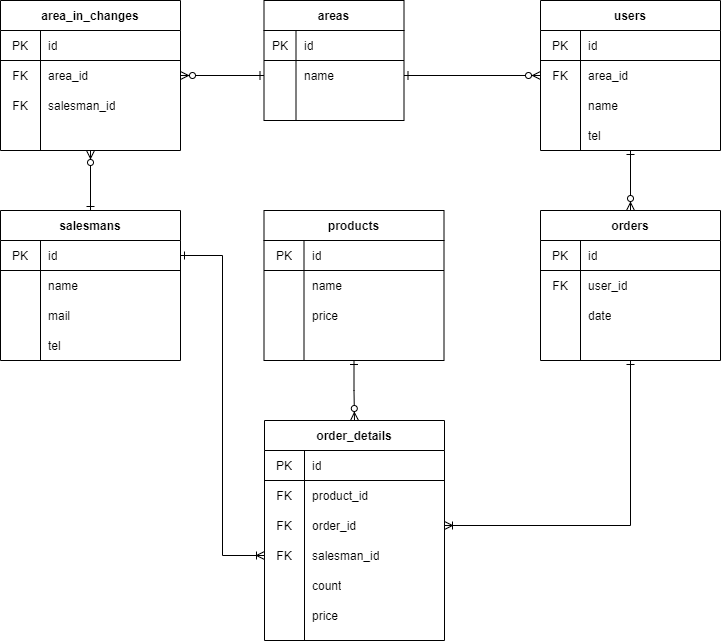

The diagram above was exported from draw.io. Its source (the exported page's mxGraphModel, read from the mxfile embedded in the PNG):
<mxGraphModel dx="470" dy="658" grid="1" gridSize="10" guides="1" tooltips="1" connect="1" arrows="1" fold="1" page="1" pageScale="1" pageWidth="827" pageHeight="1169" math="0" shadow="0">
  <root>
    <mxCell id="0" />
    <mxCell id="1" parent="0" />
    <mxCell id="2" value="areas" style="shape=table;startSize=30;container=1;collapsible=0;childLayout=tableLayout;fixedRows=1;rowLines=0;fontStyle=1;align=center;" vertex="1" parent="1">
      <mxGeometry x="323.5" y="20" width="140" height="120" as="geometry" />
    </mxCell>
    <mxCell id="3" value="" style="shape=partialRectangle;html=1;whiteSpace=wrap;collapsible=0;dropTarget=0;pointerEvents=0;fillColor=none;top=0;left=0;bottom=1;right=0;points=[[0,0.5],[1,0.5]];portConstraint=eastwest;" vertex="1" parent="2">
      <mxGeometry y="30" width="140" height="30" as="geometry" />
    </mxCell>
    <mxCell id="4" value="PK" style="shape=partialRectangle;html=1;whiteSpace=wrap;connectable=0;fillColor=none;top=0;left=0;bottom=0;right=0;overflow=hidden;" vertex="1" parent="3">
      <mxGeometry width="32" height="30" as="geometry" />
    </mxCell>
    <mxCell id="5" value="id" style="shape=partialRectangle;html=1;whiteSpace=wrap;connectable=0;fillColor=none;top=0;left=0;bottom=0;right=0;align=left;spacingLeft=6;overflow=hidden;" vertex="1" parent="3">
      <mxGeometry x="32" width="108" height="30" as="geometry" />
    </mxCell>
    <mxCell id="6" value="" style="shape=partialRectangle;html=1;whiteSpace=wrap;collapsible=0;dropTarget=0;pointerEvents=0;fillColor=none;top=0;left=0;bottom=0;right=0;points=[[0,0.5],[1,0.5]];portConstraint=eastwest;" vertex="1" parent="2">
      <mxGeometry y="60" width="140" height="30" as="geometry" />
    </mxCell>
    <mxCell id="7" value="" style="shape=partialRectangle;html=1;whiteSpace=wrap;connectable=0;fillColor=none;top=0;left=0;bottom=0;right=0;overflow=hidden;" vertex="1" parent="6">
      <mxGeometry width="32" height="30" as="geometry" />
    </mxCell>
    <mxCell id="8" value="name" style="shape=partialRectangle;html=1;whiteSpace=wrap;connectable=0;fillColor=none;top=0;left=0;bottom=0;right=0;align=left;spacingLeft=6;overflow=hidden;" vertex="1" parent="6">
      <mxGeometry x="32" width="108" height="30" as="geometry" />
    </mxCell>
    <mxCell id="9" value="" style="shape=partialRectangle;html=1;whiteSpace=wrap;collapsible=0;dropTarget=0;pointerEvents=0;fillColor=none;top=0;left=0;bottom=0;right=0;points=[[0,0.5],[1,0.5]];portConstraint=eastwest;" vertex="1" parent="2">
      <mxGeometry y="90" width="140" height="30" as="geometry" />
    </mxCell>
    <mxCell id="10" value="" style="shape=partialRectangle;html=1;whiteSpace=wrap;connectable=0;fillColor=none;top=0;left=0;bottom=0;right=0;overflow=hidden;" vertex="1" parent="9">
      <mxGeometry width="32" height="30" as="geometry" />
    </mxCell>
    <mxCell id="11" value="" style="shape=partialRectangle;html=1;whiteSpace=wrap;connectable=0;fillColor=none;top=0;left=0;bottom=0;right=0;align=left;spacingLeft=6;overflow=hidden;" vertex="1" parent="9">
      <mxGeometry x="32" width="108" height="30" as="geometry" />
    </mxCell>
    <mxCell id="79" style="edgeStyle=orthogonalEdgeStyle;rounded=0;orthogonalLoop=1;jettySize=auto;html=1;exitX=0.5;exitY=1;exitDx=0;exitDy=0;entryX=0.5;entryY=0;entryDx=0;entryDy=0;startArrow=ERone;startFill=0;endArrow=ERzeroToMany;endFill=1;" edge="1" parent="1" source="12" target="32">
      <mxGeometry relative="1" as="geometry" />
    </mxCell>
    <mxCell id="12" value="users" style="shape=table;startSize=30;container=1;collapsible=0;childLayout=tableLayout;fixedRows=1;rowLines=0;fontStyle=1;align=center;" vertex="1" parent="1">
      <mxGeometry x="600" y="20" width="180" height="150" as="geometry" />
    </mxCell>
    <mxCell id="13" value="" style="shape=partialRectangle;html=1;whiteSpace=wrap;collapsible=0;dropTarget=0;pointerEvents=0;fillColor=none;top=0;left=0;bottom=1;right=0;points=[[0,0.5],[1,0.5]];portConstraint=eastwest;" vertex="1" parent="12">
      <mxGeometry y="30" width="180" height="30" as="geometry" />
    </mxCell>
    <mxCell id="14" value="PK" style="shape=partialRectangle;html=1;whiteSpace=wrap;connectable=0;fillColor=none;top=0;left=0;bottom=0;right=0;overflow=hidden;" vertex="1" parent="13">
      <mxGeometry width="40" height="30" as="geometry" />
    </mxCell>
    <mxCell id="15" value="id" style="shape=partialRectangle;html=1;whiteSpace=wrap;connectable=0;fillColor=none;top=0;left=0;bottom=0;right=0;align=left;spacingLeft=6;overflow=hidden;" vertex="1" parent="13">
      <mxGeometry x="40" width="140" height="30" as="geometry" />
    </mxCell>
    <mxCell id="16" value="" style="shape=partialRectangle;html=1;whiteSpace=wrap;collapsible=0;dropTarget=0;pointerEvents=0;fillColor=none;top=0;left=0;bottom=0;right=0;points=[[0,0.5],[1,0.5]];portConstraint=eastwest;" vertex="1" parent="12">
      <mxGeometry y="60" width="180" height="30" as="geometry" />
    </mxCell>
    <mxCell id="17" value="FK" style="shape=partialRectangle;html=1;whiteSpace=wrap;connectable=0;fillColor=none;top=0;left=0;bottom=0;right=0;overflow=hidden;" vertex="1" parent="16">
      <mxGeometry width="40" height="30" as="geometry" />
    </mxCell>
    <mxCell id="18" value="area_id&lt;br&gt;" style="shape=partialRectangle;html=1;whiteSpace=wrap;connectable=0;fillColor=none;top=0;left=0;bottom=0;right=0;align=left;spacingLeft=6;overflow=hidden;" vertex="1" parent="16">
      <mxGeometry x="40" width="140" height="30" as="geometry" />
    </mxCell>
    <mxCell id="19" value="" style="shape=partialRectangle;html=1;whiteSpace=wrap;collapsible=0;dropTarget=0;pointerEvents=0;fillColor=none;top=0;left=0;bottom=0;right=0;points=[[0,0.5],[1,0.5]];portConstraint=eastwest;" vertex="1" parent="12">
      <mxGeometry y="90" width="180" height="30" as="geometry" />
    </mxCell>
    <mxCell id="20" value="" style="shape=partialRectangle;html=1;whiteSpace=wrap;connectable=0;fillColor=none;top=0;left=0;bottom=0;right=0;overflow=hidden;" vertex="1" parent="19">
      <mxGeometry width="40" height="30" as="geometry" />
    </mxCell>
    <mxCell id="21" value="name" style="shape=partialRectangle;html=1;whiteSpace=wrap;connectable=0;fillColor=none;top=0;left=0;bottom=0;right=0;align=left;spacingLeft=6;overflow=hidden;" vertex="1" parent="19">
      <mxGeometry x="40" width="140" height="30" as="geometry" />
    </mxCell>
    <mxCell id="22" value="area_in_changes" style="shape=table;startSize=30;container=1;collapsible=0;childLayout=tableLayout;fixedRows=1;rowLines=0;fontStyle=1;align=center;" vertex="1" parent="1">
      <mxGeometry x="60" y="20" width="180" height="150" as="geometry" />
    </mxCell>
    <mxCell id="23" value="" style="shape=partialRectangle;html=1;whiteSpace=wrap;collapsible=0;dropTarget=0;pointerEvents=0;fillColor=none;top=0;left=0;bottom=1;right=0;points=[[0,0.5],[1,0.5]];portConstraint=eastwest;" vertex="1" parent="22">
      <mxGeometry y="30" width="180" height="30" as="geometry" />
    </mxCell>
    <mxCell id="24" value="PK" style="shape=partialRectangle;html=1;whiteSpace=wrap;connectable=0;fillColor=none;top=0;left=0;bottom=0;right=0;overflow=hidden;" vertex="1" parent="23">
      <mxGeometry width="40" height="30" as="geometry" />
    </mxCell>
    <mxCell id="25" value="id" style="shape=partialRectangle;html=1;whiteSpace=wrap;connectable=0;fillColor=none;top=0;left=0;bottom=0;right=0;align=left;spacingLeft=6;overflow=hidden;" vertex="1" parent="23">
      <mxGeometry x="40" width="140" height="30" as="geometry" />
    </mxCell>
    <mxCell id="26" value="" style="shape=partialRectangle;html=1;whiteSpace=wrap;collapsible=0;dropTarget=0;pointerEvents=0;fillColor=none;top=0;left=0;bottom=0;right=0;points=[[0,0.5],[1,0.5]];portConstraint=eastwest;" vertex="1" parent="22">
      <mxGeometry y="60" width="180" height="30" as="geometry" />
    </mxCell>
    <mxCell id="27" value="FK" style="shape=partialRectangle;html=1;whiteSpace=wrap;connectable=0;fillColor=none;top=0;left=0;bottom=0;right=0;overflow=hidden;" vertex="1" parent="26">
      <mxGeometry width="40" height="30" as="geometry" />
    </mxCell>
    <mxCell id="28" value="area_id" style="shape=partialRectangle;html=1;whiteSpace=wrap;connectable=0;fillColor=none;top=0;left=0;bottom=0;right=0;align=left;spacingLeft=6;overflow=hidden;" vertex="1" parent="26">
      <mxGeometry x="40" width="140" height="30" as="geometry" />
    </mxCell>
    <mxCell id="29" value="" style="shape=partialRectangle;html=1;whiteSpace=wrap;collapsible=0;dropTarget=0;pointerEvents=0;fillColor=none;top=0;left=0;bottom=0;right=0;points=[[0,0.5],[1,0.5]];portConstraint=eastwest;" vertex="1" parent="22">
      <mxGeometry y="90" width="180" height="30" as="geometry" />
    </mxCell>
    <mxCell id="30" value="FK" style="shape=partialRectangle;html=1;whiteSpace=wrap;connectable=0;fillColor=none;top=0;left=0;bottom=0;right=0;overflow=hidden;" vertex="1" parent="29">
      <mxGeometry width="40" height="30" as="geometry" />
    </mxCell>
    <mxCell id="31" value="salesman_id&lt;br&gt;" style="shape=partialRectangle;html=1;whiteSpace=wrap;connectable=0;fillColor=none;top=0;left=0;bottom=0;right=0;align=left;spacingLeft=6;overflow=hidden;" vertex="1" parent="29">
      <mxGeometry x="40" width="140" height="30" as="geometry" />
    </mxCell>
    <mxCell id="83" style="edgeStyle=orthogonalEdgeStyle;rounded=0;orthogonalLoop=1;jettySize=auto;html=1;exitX=0.5;exitY=1;exitDx=0;exitDy=0;startArrow=ERone;startFill=0;endArrow=ERoneToMany;endFill=0;" edge="1" parent="1" source="32" target="71">
      <mxGeometry relative="1" as="geometry" />
    </mxCell>
    <mxCell id="32" value="orders" style="shape=table;startSize=30;container=1;collapsible=0;childLayout=tableLayout;fixedRows=1;rowLines=0;fontStyle=1;align=center;" vertex="1" parent="1">
      <mxGeometry x="600" y="230" width="180" height="150" as="geometry" />
    </mxCell>
    <mxCell id="33" value="" style="shape=partialRectangle;html=1;whiteSpace=wrap;collapsible=0;dropTarget=0;pointerEvents=0;fillColor=none;top=0;left=0;bottom=1;right=0;points=[[0,0.5],[1,0.5]];portConstraint=eastwest;" vertex="1" parent="32">
      <mxGeometry y="30" width="180" height="30" as="geometry" />
    </mxCell>
    <mxCell id="34" value="PK" style="shape=partialRectangle;html=1;whiteSpace=wrap;connectable=0;fillColor=none;top=0;left=0;bottom=0;right=0;overflow=hidden;" vertex="1" parent="33">
      <mxGeometry width="40" height="30" as="geometry" />
    </mxCell>
    <mxCell id="35" value="id" style="shape=partialRectangle;html=1;whiteSpace=wrap;connectable=0;fillColor=none;top=0;left=0;bottom=0;right=0;align=left;spacingLeft=6;overflow=hidden;" vertex="1" parent="33">
      <mxGeometry x="40" width="140" height="30" as="geometry" />
    </mxCell>
    <mxCell id="36" value="" style="shape=partialRectangle;html=1;whiteSpace=wrap;collapsible=0;dropTarget=0;pointerEvents=0;fillColor=none;top=0;left=0;bottom=0;right=0;points=[[0,0.5],[1,0.5]];portConstraint=eastwest;" vertex="1" parent="32">
      <mxGeometry y="60" width="180" height="30" as="geometry" />
    </mxCell>
    <mxCell id="37" value="FK" style="shape=partialRectangle;html=1;whiteSpace=wrap;connectable=0;fillColor=none;top=0;left=0;bottom=0;right=0;overflow=hidden;" vertex="1" parent="36">
      <mxGeometry width="40" height="30" as="geometry" />
    </mxCell>
    <mxCell id="38" value="user_id" style="shape=partialRectangle;html=1;whiteSpace=wrap;connectable=0;fillColor=none;top=0;left=0;bottom=0;right=0;align=left;spacingLeft=6;overflow=hidden;" vertex="1" parent="36">
      <mxGeometry x="40" width="140" height="30" as="geometry" />
    </mxCell>
    <mxCell id="39" value="" style="shape=partialRectangle;html=1;whiteSpace=wrap;collapsible=0;dropTarget=0;pointerEvents=0;fillColor=none;top=0;left=0;bottom=0;right=0;points=[[0,0.5],[1,0.5]];portConstraint=eastwest;" vertex="1" parent="32">
      <mxGeometry y="90" width="180" height="30" as="geometry" />
    </mxCell>
    <mxCell id="40" value="" style="shape=partialRectangle;html=1;whiteSpace=wrap;connectable=0;fillColor=none;top=0;left=0;bottom=0;right=0;overflow=hidden;" vertex="1" parent="39">
      <mxGeometry width="40" height="30" as="geometry" />
    </mxCell>
    <mxCell id="41" value="date" style="shape=partialRectangle;html=1;whiteSpace=wrap;connectable=0;fillColor=none;top=0;left=0;bottom=0;right=0;align=left;spacingLeft=6;overflow=hidden;" vertex="1" parent="39">
      <mxGeometry x="40" width="140" height="30" as="geometry" />
    </mxCell>
    <mxCell id="82" style="edgeStyle=orthogonalEdgeStyle;rounded=0;orthogonalLoop=1;jettySize=auto;html=1;exitX=0.5;exitY=1;exitDx=0;exitDy=0;entryX=0.5;entryY=0;entryDx=0;entryDy=0;startArrow=ERone;startFill=0;endArrow=ERzeroToMany;endFill=1;" edge="1" parent="1" source="42" target="64">
      <mxGeometry relative="1" as="geometry" />
    </mxCell>
    <mxCell id="42" value="products" style="shape=table;startSize=30;container=1;collapsible=0;childLayout=tableLayout;fixedRows=1;rowLines=0;fontStyle=1;align=center;" vertex="1" parent="1">
      <mxGeometry x="323.5" y="230" width="180" height="150" as="geometry" />
    </mxCell>
    <mxCell id="43" value="" style="shape=partialRectangle;html=1;whiteSpace=wrap;collapsible=0;dropTarget=0;pointerEvents=0;fillColor=none;top=0;left=0;bottom=1;right=0;points=[[0,0.5],[1,0.5]];portConstraint=eastwest;" vertex="1" parent="42">
      <mxGeometry y="30" width="180" height="30" as="geometry" />
    </mxCell>
    <mxCell id="44" value="PK" style="shape=partialRectangle;html=1;whiteSpace=wrap;connectable=0;fillColor=none;top=0;left=0;bottom=0;right=0;overflow=hidden;" vertex="1" parent="43">
      <mxGeometry width="40" height="30" as="geometry" />
    </mxCell>
    <mxCell id="45" value="id" style="shape=partialRectangle;html=1;whiteSpace=wrap;connectable=0;fillColor=none;top=0;left=0;bottom=0;right=0;align=left;spacingLeft=6;overflow=hidden;" vertex="1" parent="43">
      <mxGeometry x="40" width="140" height="30" as="geometry" />
    </mxCell>
    <mxCell id="46" value="" style="shape=partialRectangle;html=1;whiteSpace=wrap;collapsible=0;dropTarget=0;pointerEvents=0;fillColor=none;top=0;left=0;bottom=0;right=0;points=[[0,0.5],[1,0.5]];portConstraint=eastwest;" vertex="1" parent="42">
      <mxGeometry y="60" width="180" height="30" as="geometry" />
    </mxCell>
    <mxCell id="47" value="" style="shape=partialRectangle;html=1;whiteSpace=wrap;connectable=0;fillColor=none;top=0;left=0;bottom=0;right=0;overflow=hidden;" vertex="1" parent="46">
      <mxGeometry width="40" height="30" as="geometry" />
    </mxCell>
    <mxCell id="48" value="name" style="shape=partialRectangle;html=1;whiteSpace=wrap;connectable=0;fillColor=none;top=0;left=0;bottom=0;right=0;align=left;spacingLeft=6;overflow=hidden;" vertex="1" parent="46">
      <mxGeometry x="40" width="140" height="30" as="geometry" />
    </mxCell>
    <mxCell id="49" value="" style="shape=partialRectangle;html=1;whiteSpace=wrap;collapsible=0;dropTarget=0;pointerEvents=0;fillColor=none;top=0;left=0;bottom=0;right=0;points=[[0,0.5],[1,0.5]];portConstraint=eastwest;" vertex="1" parent="42">
      <mxGeometry y="90" width="180" height="30" as="geometry" />
    </mxCell>
    <mxCell id="50" value="" style="shape=partialRectangle;html=1;whiteSpace=wrap;connectable=0;fillColor=none;top=0;left=0;bottom=0;right=0;overflow=hidden;" vertex="1" parent="49">
      <mxGeometry width="40" height="30" as="geometry" />
    </mxCell>
    <mxCell id="51" value="price" style="shape=partialRectangle;html=1;whiteSpace=wrap;connectable=0;fillColor=none;top=0;left=0;bottom=0;right=0;align=left;spacingLeft=6;overflow=hidden;" vertex="1" parent="49">
      <mxGeometry x="40" width="140" height="30" as="geometry" />
    </mxCell>
    <mxCell id="86" style="edgeStyle=orthogonalEdgeStyle;rounded=0;orthogonalLoop=1;jettySize=auto;html=1;exitX=0.5;exitY=0;exitDx=0;exitDy=0;entryX=0.5;entryY=1;entryDx=0;entryDy=0;startArrow=ERone;startFill=0;endArrow=ERzeroToMany;endFill=1;" edge="1" parent="1" source="52" target="22">
      <mxGeometry relative="1" as="geometry" />
    </mxCell>
    <mxCell id="52" value="salesmans" style="shape=table;startSize=30;container=1;collapsible=0;childLayout=tableLayout;fixedRows=1;rowLines=0;fontStyle=1;align=center;" vertex="1" parent="1">
      <mxGeometry x="60" y="230" width="180" height="150" as="geometry" />
    </mxCell>
    <mxCell id="53" value="" style="shape=partialRectangle;html=1;whiteSpace=wrap;collapsible=0;dropTarget=0;pointerEvents=0;fillColor=none;top=0;left=0;bottom=1;right=0;points=[[0,0.5],[1,0.5]];portConstraint=eastwest;" vertex="1" parent="52">
      <mxGeometry y="30" width="180" height="30" as="geometry" />
    </mxCell>
    <mxCell id="54" value="PK" style="shape=partialRectangle;html=1;whiteSpace=wrap;connectable=0;fillColor=none;top=0;left=0;bottom=0;right=0;overflow=hidden;" vertex="1" parent="53">
      <mxGeometry width="40" height="30" as="geometry" />
    </mxCell>
    <mxCell id="55" value="id" style="shape=partialRectangle;html=1;whiteSpace=wrap;connectable=0;fillColor=none;top=0;left=0;bottom=0;right=0;align=left;spacingLeft=6;overflow=hidden;" vertex="1" parent="53">
      <mxGeometry x="40" width="140" height="30" as="geometry" />
    </mxCell>
    <mxCell id="56" value="" style="shape=partialRectangle;html=1;whiteSpace=wrap;collapsible=0;dropTarget=0;pointerEvents=0;fillColor=none;top=0;left=0;bottom=0;right=0;points=[[0,0.5],[1,0.5]];portConstraint=eastwest;" vertex="1" parent="52">
      <mxGeometry y="60" width="180" height="30" as="geometry" />
    </mxCell>
    <mxCell id="57" value="" style="shape=partialRectangle;html=1;whiteSpace=wrap;connectable=0;fillColor=none;top=0;left=0;bottom=0;right=0;overflow=hidden;" vertex="1" parent="56">
      <mxGeometry width="40" height="30" as="geometry" />
    </mxCell>
    <mxCell id="58" value="name" style="shape=partialRectangle;html=1;whiteSpace=wrap;connectable=0;fillColor=none;top=0;left=0;bottom=0;right=0;align=left;spacingLeft=6;overflow=hidden;" vertex="1" parent="56">
      <mxGeometry x="40" width="140" height="30" as="geometry" />
    </mxCell>
    <mxCell id="59" value="" style="shape=partialRectangle;html=1;whiteSpace=wrap;collapsible=0;dropTarget=0;pointerEvents=0;fillColor=none;top=0;left=0;bottom=0;right=0;points=[[0,0.5],[1,0.5]];portConstraint=eastwest;" vertex="1" parent="52">
      <mxGeometry y="90" width="180" height="30" as="geometry" />
    </mxCell>
    <mxCell id="60" value="" style="shape=partialRectangle;html=1;whiteSpace=wrap;connectable=0;fillColor=none;top=0;left=0;bottom=0;right=0;overflow=hidden;" vertex="1" parent="59">
      <mxGeometry width="40" height="30" as="geometry" />
    </mxCell>
    <mxCell id="61" value="mail" style="shape=partialRectangle;html=1;whiteSpace=wrap;connectable=0;fillColor=none;top=0;left=0;bottom=0;right=0;align=left;spacingLeft=6;overflow=hidden;" vertex="1" parent="59">
      <mxGeometry x="40" width="140" height="30" as="geometry" />
    </mxCell>
    <mxCell id="62" value="tel" style="shape=partialRectangle;html=1;whiteSpace=wrap;connectable=0;fillColor=none;top=0;left=0;bottom=0;right=0;align=left;spacingLeft=6;overflow=hidden;" vertex="1" parent="1">
      <mxGeometry x="100" y="350" width="140" height="30" as="geometry" />
    </mxCell>
    <mxCell id="64" value="order_details" style="shape=table;startSize=30;container=1;collapsible=0;childLayout=tableLayout;fixedRows=1;rowLines=0;fontStyle=1;align=center;" vertex="1" parent="1">
      <mxGeometry x="324" y="440" width="180" height="220" as="geometry" />
    </mxCell>
    <mxCell id="65" value="" style="shape=partialRectangle;html=1;whiteSpace=wrap;collapsible=0;dropTarget=0;pointerEvents=0;fillColor=none;top=0;left=0;bottom=1;right=0;points=[[0,0.5],[1,0.5]];portConstraint=eastwest;" vertex="1" parent="64">
      <mxGeometry y="30" width="180" height="30" as="geometry" />
    </mxCell>
    <mxCell id="66" value="PK" style="shape=partialRectangle;html=1;whiteSpace=wrap;connectable=0;fillColor=none;top=0;left=0;bottom=0;right=0;overflow=hidden;" vertex="1" parent="65">
      <mxGeometry width="40" height="30" as="geometry" />
    </mxCell>
    <mxCell id="67" value="id" style="shape=partialRectangle;html=1;whiteSpace=wrap;connectable=0;fillColor=none;top=0;left=0;bottom=0;right=0;align=left;spacingLeft=6;overflow=hidden;" vertex="1" parent="65">
      <mxGeometry x="40" width="140" height="30" as="geometry" />
    </mxCell>
    <mxCell id="68" value="" style="shape=partialRectangle;html=1;whiteSpace=wrap;collapsible=0;dropTarget=0;pointerEvents=0;fillColor=none;top=0;left=0;bottom=0;right=0;points=[[0,0.5],[1,0.5]];portConstraint=eastwest;" vertex="1" parent="64">
      <mxGeometry y="60" width="180" height="30" as="geometry" />
    </mxCell>
    <mxCell id="69" value="FK" style="shape=partialRectangle;html=1;whiteSpace=wrap;connectable=0;fillColor=none;top=0;left=0;bottom=0;right=0;overflow=hidden;" vertex="1" parent="68">
      <mxGeometry width="40" height="30" as="geometry" />
    </mxCell>
    <mxCell id="70" value="product_id&lt;br&gt;" style="shape=partialRectangle;html=1;whiteSpace=wrap;connectable=0;fillColor=none;top=0;left=0;bottom=0;right=0;align=left;spacingLeft=6;overflow=hidden;" vertex="1" parent="68">
      <mxGeometry x="40" width="140" height="30" as="geometry" />
    </mxCell>
    <mxCell id="71" value="" style="shape=partialRectangle;html=1;whiteSpace=wrap;collapsible=0;dropTarget=0;pointerEvents=0;fillColor=none;top=0;left=0;bottom=0;right=0;points=[[0,0.5],[1,0.5]];portConstraint=eastwest;" vertex="1" parent="64">
      <mxGeometry y="90" width="180" height="30" as="geometry" />
    </mxCell>
    <mxCell id="72" value="FK" style="shape=partialRectangle;html=1;whiteSpace=wrap;connectable=0;fillColor=none;top=0;left=0;bottom=0;right=0;overflow=hidden;" vertex="1" parent="71">
      <mxGeometry width="40" height="30" as="geometry" />
    </mxCell>
    <mxCell id="73" value="order_id" style="shape=partialRectangle;html=1;whiteSpace=wrap;connectable=0;fillColor=none;top=0;left=0;bottom=0;right=0;align=left;spacingLeft=6;overflow=hidden;" vertex="1" parent="71">
      <mxGeometry x="40" width="140" height="30" as="geometry" />
    </mxCell>
    <mxCell id="74" value="" style="shape=partialRectangle;html=1;whiteSpace=wrap;collapsible=0;dropTarget=0;pointerEvents=0;fillColor=none;top=0;left=0;bottom=0;right=0;points=[[0,0.5],[1,0.5]];portConstraint=eastwest;" vertex="1" parent="1">
      <mxGeometry x="324" y="560" width="180" height="30" as="geometry" />
    </mxCell>
    <mxCell id="75" value="FK" style="shape=partialRectangle;html=1;whiteSpace=wrap;connectable=0;fillColor=none;top=0;left=0;bottom=0;right=0;overflow=hidden;" vertex="1" parent="74">
      <mxGeometry width="40" height="30" as="geometry" />
    </mxCell>
    <mxCell id="76" value="salesman_id" style="shape=partialRectangle;html=1;whiteSpace=wrap;connectable=0;fillColor=none;top=0;left=0;bottom=0;right=0;align=left;spacingLeft=6;overflow=hidden;" vertex="1" parent="74">
      <mxGeometry x="40" width="140" height="30" as="geometry" />
    </mxCell>
    <mxCell id="77" value="count" style="shape=partialRectangle;html=1;whiteSpace=wrap;connectable=0;fillColor=none;top=0;left=0;bottom=0;right=0;align=left;spacingLeft=6;overflow=hidden;" vertex="1" parent="1">
      <mxGeometry x="364" y="590" width="140" height="30" as="geometry" />
    </mxCell>
    <mxCell id="78" value="price" style="shape=partialRectangle;html=1;whiteSpace=wrap;connectable=0;fillColor=none;top=0;left=0;bottom=0;right=0;align=left;spacingLeft=6;overflow=hidden;" vertex="1" parent="1">
      <mxGeometry x="363.5" y="620" width="140" height="30" as="geometry" />
    </mxCell>
    <mxCell id="80" value="tel" style="shape=partialRectangle;html=1;whiteSpace=wrap;connectable=0;fillColor=none;top=0;left=0;bottom=0;right=0;align=left;spacingLeft=6;overflow=hidden;" vertex="1" parent="1">
      <mxGeometry x="640" y="140" width="140" height="30" as="geometry" />
    </mxCell>
    <mxCell id="84" style="edgeStyle=orthogonalEdgeStyle;rounded=0;orthogonalLoop=1;jettySize=auto;html=1;exitX=1;exitY=0.5;exitDx=0;exitDy=0;entryX=0;entryY=0.5;entryDx=0;entryDy=0;startArrow=ERone;startFill=0;endArrow=ERoneToMany;endFill=0;" edge="1" parent="1" source="53" target="74">
      <mxGeometry relative="1" as="geometry" />
    </mxCell>
    <mxCell id="87" style="edgeStyle=orthogonalEdgeStyle;rounded=0;orthogonalLoop=1;jettySize=auto;html=1;exitX=0;exitY=0.5;exitDx=0;exitDy=0;entryX=1;entryY=0.5;entryDx=0;entryDy=0;startArrow=ERone;startFill=0;endArrow=ERzeroToMany;endFill=1;" edge="1" parent="1" source="6" target="26">
      <mxGeometry relative="1" as="geometry" />
    </mxCell>
    <mxCell id="88" style="edgeStyle=orthogonalEdgeStyle;rounded=0;orthogonalLoop=1;jettySize=auto;html=1;exitX=1;exitY=0.5;exitDx=0;exitDy=0;entryX=0;entryY=0.5;entryDx=0;entryDy=0;startArrow=ERone;startFill=0;endArrow=ERzeroToMany;endFill=1;" edge="1" parent="1" source="6" target="16">
      <mxGeometry relative="1" as="geometry" />
    </mxCell>
  </root>
</mxGraphModel>